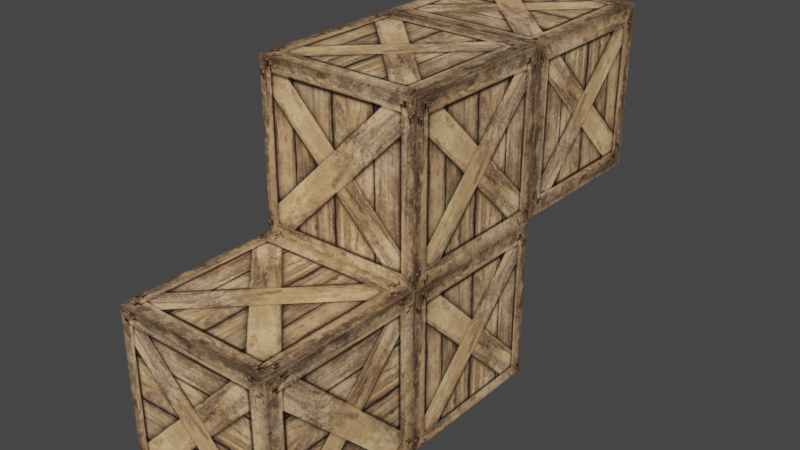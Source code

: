 # Source: ZCrate.blend  (saved by Blender 3.0.42; exported with 4.5.12 LTS)
import bpy
from mathutils import Matrix  # noqa: F401  (used for matrix-valued properties, if any)

bpy.ops.wm.read_factory_settings(use_empty=True)
scene = bpy.context.scene
scene.name = 'Scene'

# ---- collections
col_collection = bpy.data.collections.new('Collection'); scene.collection.children.link(col_collection)

# ---- images (referenced by path relative to the original .blend; pixels are not part of the script)
import os
ASSET_DIR = os.environ.get("B2B_ASSET_DIR", "")  # directory of the original .blend (textures are referenced by path, not embedded)
HERE = os.path.dirname(os.path.abspath(__file__))  # packed textures are extracted next to this script under _unpacked/

def load_image(name, relpath, width, height, colorspace="sRGB"):
    """Load a texture the original file referenced (path relative to the .blend, or extracted next to this script)."""
    p = next((c for c in (os.path.join(HERE, relpath), os.path.join(ASSET_DIR, relpath)) if relpath and os.path.exists(c)), "")
    if p:
        img = bpy.data.images.load(p, check_existing=True)
        img.name = name
    else:  # same state as the original file: an image datablock whose file is absent (Cycles renders it pink)
        img = bpy.data.images.new(name, width, height)
        img.source = "FILE"
        img.filepath = "//" + (relpath or name)
    img.colorspace_settings.name = colorspace
    return img
img_11051_jpeg = load_image('11051.jpeg', '_unpacked/11051.38594e62.jpg', 512, 512, 'sRGB')

# ---- materials (node trees are filled in below, after node groups)
mat_material_001 = bpy.data.materials.new('Material.001')
mat_material_001.alpha_threshold = 0.0
mat_material_001.use_transparent_shadow = False
mat_material_001.line_color = (0.0, 0.0, 0.0, 1.0)

# ---- material node trees
mat_material_001.use_nodes = True; mat_material_001.node_tree.nodes.clear()
_N = mat_material_001.node_tree.nodes; _L = mat_material_001.node_tree.links
n0 = _N.new('ShaderNodeOutputMaterial'); n0.name = 'Material Output'; n0.location = (300, 300)
n1 = _N.new('ShaderNodeBsdfPrincipled'); n1.name = 'Principled BSDF'; n1.location = (10, 300)
n1.distribution = 'GGX'
n1.subsurface_method = 'RANDOM_WALK_SKIN'
n1.inputs[2].default_value = 0.4
n1.inputs[3].default_value = 1.45
n1.inputs[27].default_value = (0.0, 0.0, 0.0, 1.0)
n1.inputs[28].default_value = 1.0
n2 = _N.new('ShaderNodeTexImage'); n2.name = 'Image Texture'; n2.location = (-280, 260)
n2.image = img_11051_jpeg
_L.new(n1.outputs[0], n0.inputs[0])
_L.new(n2.outputs[0], n1.inputs[0])
n0.is_active_output = True

# ---- world
world_world = bpy.data.worlds.new('World'); scene.world = world_world
world_world.use_nodes = True; world_world.node_tree.nodes.clear()
_N = world_world.node_tree.nodes; _L = world_world.node_tree.links
n0 = _N.new('ShaderNodeOutputWorld'); n0.name = 'World Output'; n0.location = (300, 300)
n1 = _N.new('ShaderNodeBackground'); n1.name = 'Background'; n1.location = (10, 300)
n1.inputs[0].default_value = (0.05088, 0.05088, 0.05088, 1.0)
_L.new(n1.outputs[0], n0.inputs[0])
n0.is_active_output = True
world_world.color = (0.05088, 0.05088, 0.05088)
world_world.use_sun_shadow = False
world_world.sun_shadow_jitter_overblur = 0.0

# ---- meshes
me_cube_001 = bpy.data.meshes.new('Cube.001')
me_cube_001.from_pydata([(1.0, 1.0, 1.0), (1.0, 1.0, -1.0), (1.0, -1.0, 1.0), (1.0, -1.0, -1.0), (-1.0, 1.0, 1.0), (-1.0, 1.0, -1.0), (-1.0, -1.0, 1.0), (-1.0, -1.0, -1.0), (1.0, 3.0, -1.0), (-1.0, 3.0, -1.0), (1.0, 3.0, 1.0), (-1.0, 3.0, 1.0), (-1.0, 1.0, 3.0), (1.0, 1.0, 3.0), (-1.0, 3.0, 3.0), (1.0, 3.0, 3.0), (-1.0, 5.0, 1.0), (1.0, 5.0, 1.0), (-1.0, 5.0, 3.0), (1.0, 5.0, 3.0)], [], [(0, 4, 6, 2), (3, 2, 6, 7), (7, 6, 4, 5), (5, 1, 3, 7), (1, 0, 2, 3), (1, 5, 9, 8), (9, 11, 10, 8), (4, 0, 13, 12), (0, 1, 8, 10), (5, 4, 11, 9), (12, 13, 15, 14), (11, 4, 12, 14), (0, 10, 15, 13), (14, 15, 19, 18), (17, 16, 18, 19), (10, 11, 16, 17), (11, 14, 18, 16), (15, 10, 17, 19)])
_uv = me_cube_001.uv_layers.new(name='UVMap')
_uv.uv.foreach_set('vector', [0.993, 0.004522, 1.979, 0.004522, 1.979, 0.9905, 0.993, 0.9905, 0.007027, 0.9905, 0.993, 0.9905, 0.993, 1.976, 0.007027, 1.976, 0.007027, -1.967, 0.993, -1.967, 0.993, -0.9814, 0.007027, -0.9814, -0.9789, 0.004522, 0.007027, 0.004522, 0.007027, 0.9905, -0.9789, 0.9905, 0.007027, 0.004522, 0.993, 0.004522, 0.993, 0.9905, 0.007027, 0.9905, 0.9978, 1.006, 0.002234, 1.006, 0.002234, 0.01039, 0.9978, 0.01039, 0.007027, -0.9814, 0.993, -0.9814, 0.993, 0.004522, 0.007027, 0.004522, 0.02874, 0.03765, 0.9713, 0.03765, 0.9713, 0.9802, 0.02874, 0.9802, -0.001732, 1.017, -0.001732, 0.02957, 0.9854, 0.02957, 0.9854, 1.017, 0.01287, 0.04321, 0.9693, 0.04321, 0.9693, 0.9996, 0.01287, 0.9996, 0.007619, -0.0005389, 1.027, -0.0005389, 1.027, 1.018, 0.007619, 1.018, 0.01287, 0.9996, 0.9693, 0.9996, 0.9693, 1.956, 0.01287, 1.956, -0.001732, 1.017, 0.9854, 1.017, 0.9854, 2.004, -0.001732, 2.004, 0.9933, 0.0008633, 0.9933, 1.003, -0.008895, 1.003, -0.008895, 0.0008633, 0.0313, 0.009798, 0.9996, 0.009798, 0.9996, 0.9781, 0.0313, 0.9781, 1.006, -0.01957, 1.006, 1.008, -0.02146, 1.008, -0.02146, -0.01957, 1.006, 1.008, 1.006, 2.035, -0.02146, 2.035, -0.02146, 1.008, 1.019, -0.0107, 1.019, 1.017, -0.008672, 1.017, -0.008671, -0.0107])
me_cube_001.materials.append(mat_material_001)
me_cube_001.use_remesh_preserve_volume = False
me_cube_001.use_remesh_preserve_attributes = False
me_cube_001.use_mirror_vertex_groups = False
me_cube_001.update()

# ---- objects
ob_cube = bpy.data.objects.new('Cube', me_cube_001)

# ---- transforms, parenting, visibility, modifiers, constraints
ob_cube.location = (0.0, 0.0, 0.0)
ob_cube.lock_rotations_4d = False
ob_cube.empty_display_type = 'ARROWS'
ob_cube.lineart.crease_threshold = 0.0

# ---- collection membership
col_collection.objects.link(ob_cube)

# ---- scene / render settings (as saved in the file)
scene.frame_start = 1; scene.frame_end = 250; scene.frame_set(1)
scene.render.engine = 'BLENDER_EEVEE_NEXT'
scene.cycles.sampling_pattern = 'TABULATED_SOBOL'
scene.cycles.use_light_tree = False
scene.view_settings.view_transform = 'Filmic'
bpy.context.view_layer.update()

# ---- added for rendering (the .blend has no active camera and no usable light): camera, sun
cam_auto = bpy.data.cameras.new('AutoCamera')
cam_auto.lens = 50.0
cam_auto.sensor_width = 36.0
cam_auto.clip_end = 1000.0
ob_auto_camera = bpy.data.objects.new('AutoCamera', cam_auto)
scene.collection.objects.link(ob_auto_camera)
ob_auto_camera.location = (6.92375, -6.3085, 6.539)
ob_auto_camera.rotation_euler = (1.09748, -7.21219e-08, 0.694738)
scene.camera = ob_auto_camera
light_auto_sun = bpy.data.lights.new('AutoSun', 'SUN')
light_auto_sun.energy = 3.0
light_auto_sun.angle = 0.0523599
ob_auto_sun = bpy.data.objects.new('AutoSun', light_auto_sun)
scene.collection.objects.link(ob_auto_sun)
ob_auto_sun.rotation_euler = (0.872665, 0.174533, 0.523599)
bpy.context.view_layer.update()
